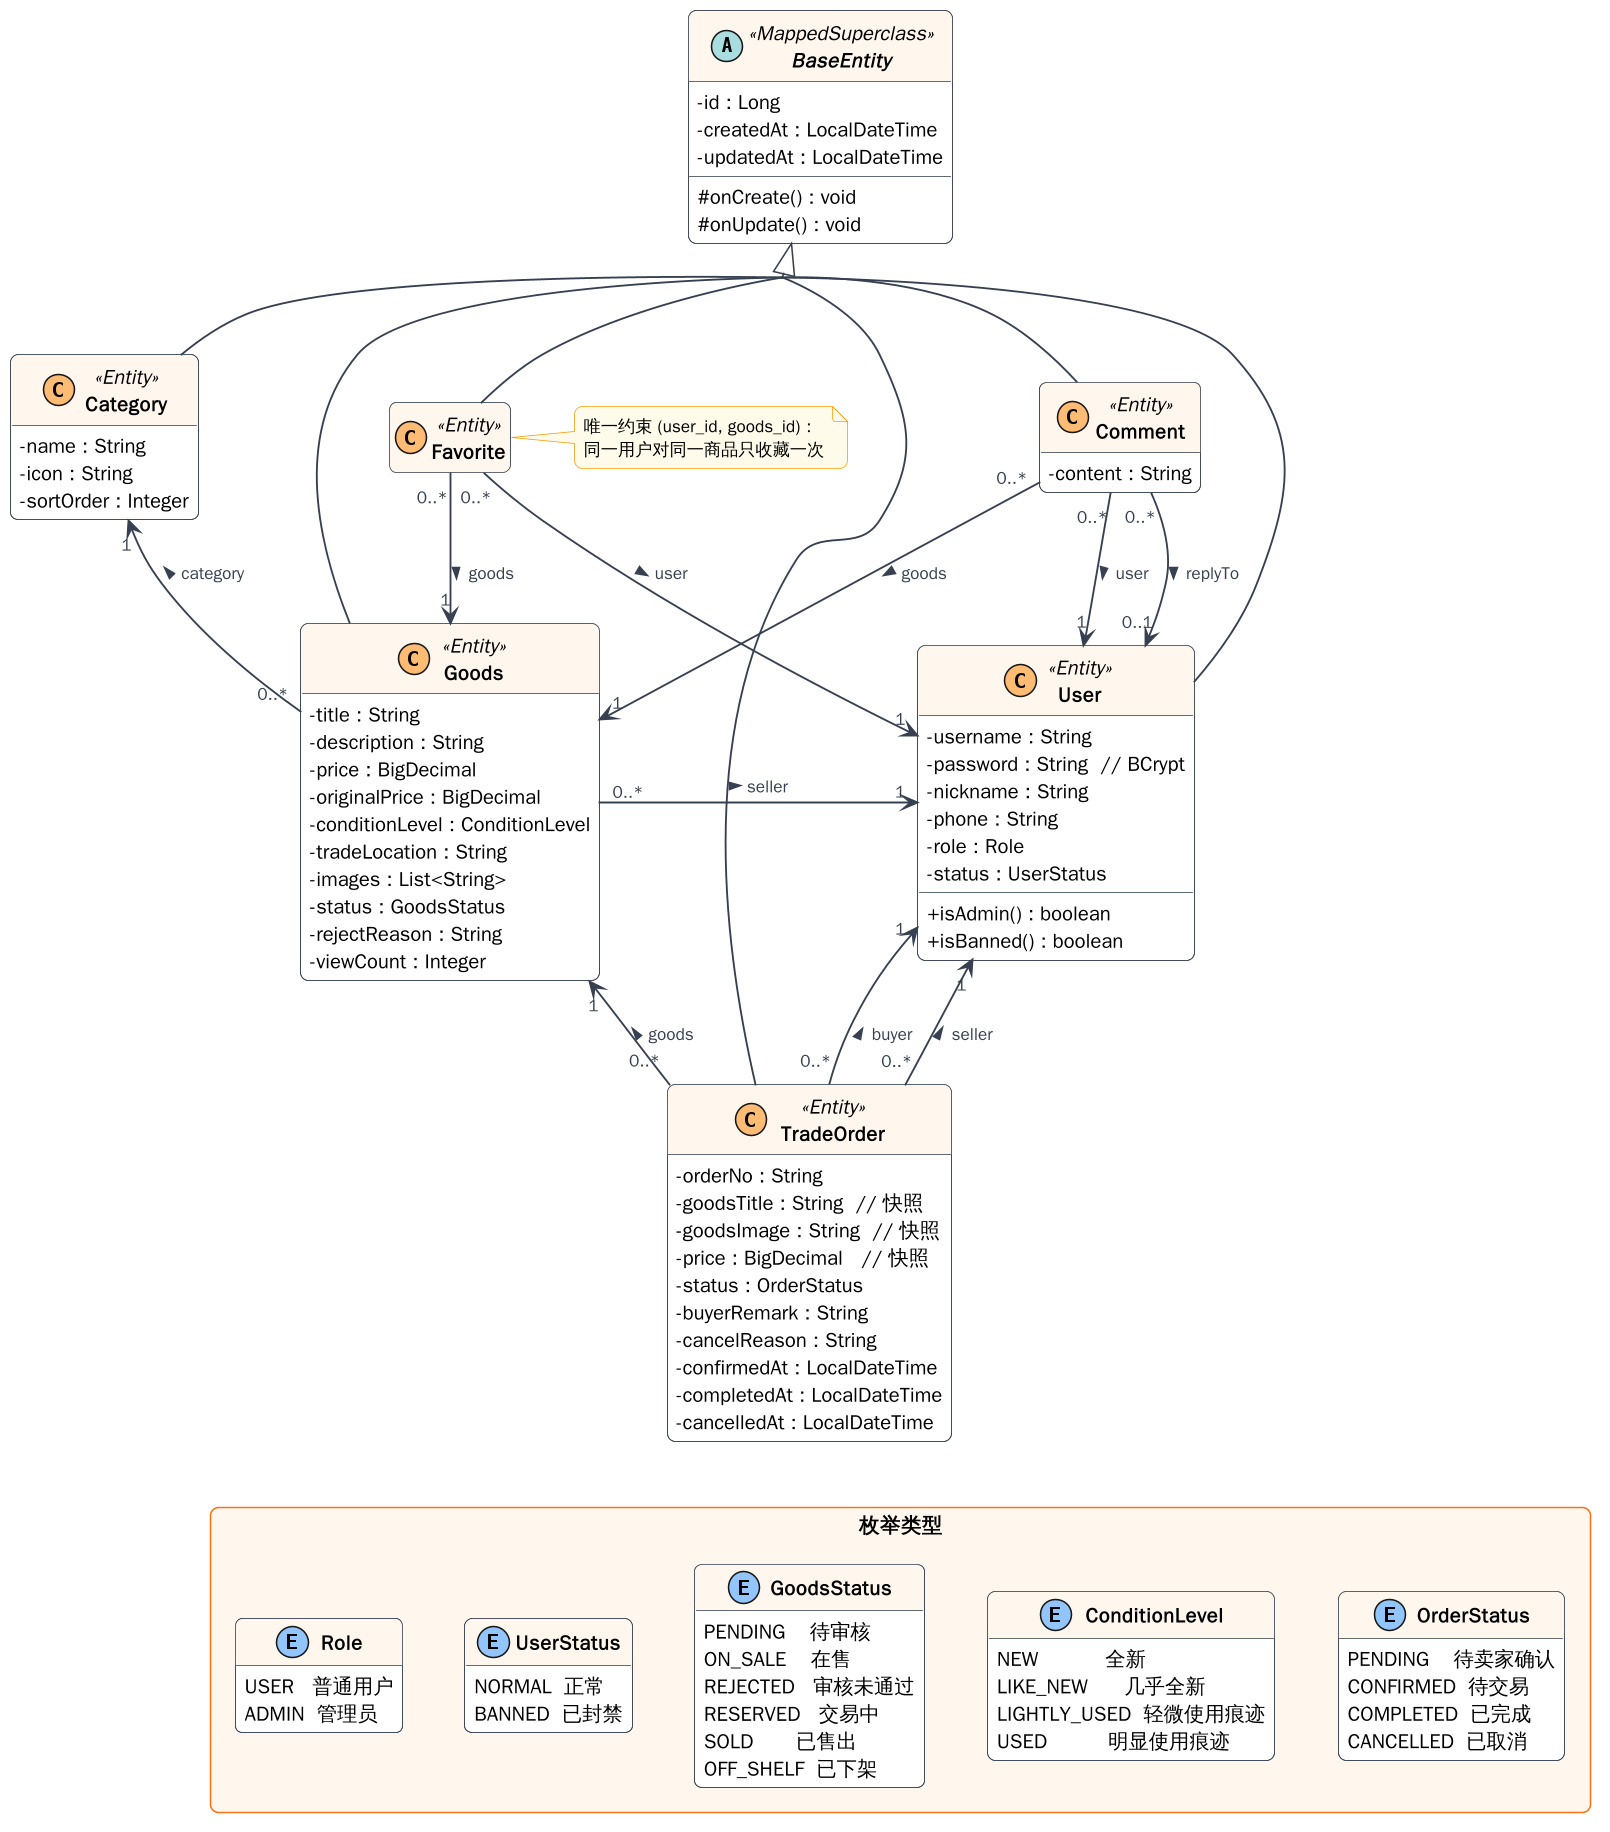

The diagram above was rendered by PlantUML. Its source (embedded in the PNG):
@startuml class
!include style.iuml
skinparam nodesep 40
skinparam ranksep 50
skinparam ClassFontStyle bold
skinparam groupInheritance 2
hide empty members

abstract class BaseEntity <<MappedSuperclass>> {
  - id : Long
  - createdAt : LocalDateTime
  - updatedAt : LocalDateTime
  # onCreate() : void
  # onUpdate() : void
}

class User <<Entity>> {
  - username : String
  - password : String  // BCrypt
  - nickname : String
  - phone : String
  - role : Role
  - status : UserStatus
  + isAdmin() : boolean
  + isBanned() : boolean
}

class Category <<Entity>> {
  - name : String
  - icon : String
  - sortOrder : Integer
}

class Goods <<Entity>> {
  - title : String
  - description : String
  - price : BigDecimal
  - originalPrice : BigDecimal
  - conditionLevel : ConditionLevel
  - tradeLocation : String
  - images : List<String>
  - status : GoodsStatus
  - rejectReason : String
  - viewCount : Integer
}

class TradeOrder <<Entity>> {
  - orderNo : String
  - goodsTitle : String  // 快照
  - goodsImage : String  // 快照
  - price : BigDecimal   // 快照
  - status : OrderStatus
  - buyerRemark : String
  - cancelReason : String
  - confirmedAt : LocalDateTime
  - completedAt : LocalDateTime
  - cancelledAt : LocalDateTime
}

class Favorite <<Entity>>

class Comment <<Entity>> {
  - content : String
}

package "枚举类型" <<Rectangle>> {
  enum Role {
    USER   普通用户
    ADMIN  管理员
  }
  enum UserStatus {
    NORMAL  正常
    BANNED  已封禁
  }
  enum GoodsStatus {
    PENDING    待审核
    ON_SALE    在售
    REJECTED   审核未通过
    RESERVED   交易中
    SOLD       已售出
    OFF_SHELF  已下架
  }
  enum ConditionLevel {
    NEW           全新
    LIKE_NEW      几乎全新
    LIGHTLY_USED  轻微使用痕迹
    USED          明显使用痕迹
  }
  enum OrderStatus {
    PENDING    待卖家确认
    CONFIRMED  待交易
    COMPLETED  已完成
    CANCELLED  已取消
  }
}

BaseEntity <|-- Favorite
BaseEntity <|-- Comment
BaseEntity <|-- Category
BaseEntity <|-- Goods
BaseEntity <|-- User
BaseEntity <|-- TradeOrder

Goods "0..*" -left-> "1" Category : category >
Goods "0..*" -right-> "1" User : seller >
Favorite "0..*" -down-> "1" Goods : goods >
Favorite "0..*" -down-> "1" User : user >
Comment "0..*" -down-> "1" Goods : goods >
Comment "0..*" -down-> "1" User : user >
Comment "0..*" -down-> "0..1" User : replyTo >
TradeOrder "0..*" -up-> "1" Goods : goods >
TradeOrder "0..*" -up-> "1" User : buyer >
TradeOrder "0..*" -up-> "1" User : seller >

Role -[hidden]right- UserStatus
UserStatus -[hidden]right- GoodsStatus
GoodsStatus -[hidden]right- ConditionLevel
ConditionLevel -[hidden]right- OrderStatus
TradeOrder -[hidden]down- GoodsStatus

note right of Favorite
  唯一约束 (user_id, goods_id)：
  同一用户对同一商品只收藏一次
end note
@enduml